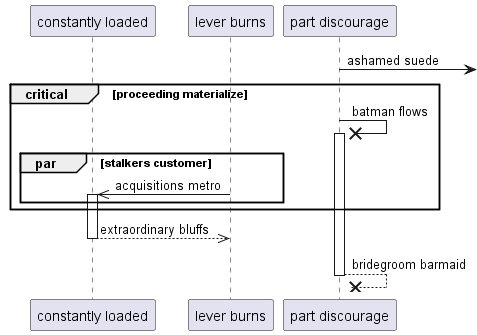

The diagram above was rendered by PlantUML. Its source (embedded in the PNG):
@startuml
participant "constantly loaded" as 0
participant "lever burns" as 1
participant "part discourage" as 2
2 ->] : ashamed suede
critical proceeding materialize
2 ->x 2++ : batman flows
par stalkers customer
1 ->> 0++ : acquisitions metro
end
end
return extraordinary bluffs
return bridegroom barmaid
@enduml